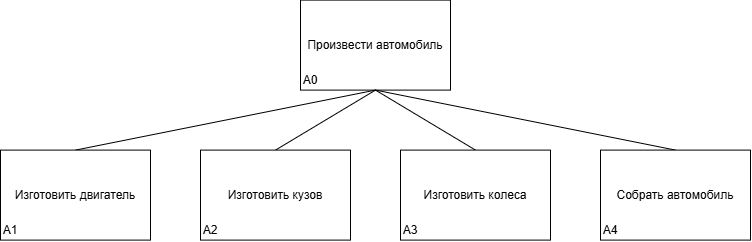

The diagram above was exported from draw.io. Its source (the exported page's mxGraphModel, read from the mxfile embedded in the PNG):
<mxGraphModel dx="1178" dy="660" grid="1" gridSize="10" guides="1" tooltips="1" connect="1" arrows="1" fold="1" page="1" pageScale="1" pageWidth="827" pageHeight="1169" math="0" shadow="0">
  <root>
    <mxCell id="0" />
    <mxCell id="1" parent="0" />
    <mxCell id="xrx5lnX2Nby8X5bqV3ra-1" parent="1" style="whiteSpace=wrap;html=1;" value="Произвести автомобиль" vertex="1">
      <mxGeometry height="90" width="150" x="340" y="170" as="geometry" />
    </mxCell>
    <mxCell id="xrx5lnX2Nby8X5bqV3ra-2" parent="1" style="text;html=1;whiteSpace=wrap;strokeColor=none;fillColor=none;align=center;verticalAlign=middle;rounded=0;" value="А0" vertex="1">
      <mxGeometry height="20" width="20" x="340" y="240" as="geometry" />
    </mxCell>
    <mxCell id="xrx5lnX2Nby8X5bqV3ra-11" edge="1" parent="1" source="xrx5lnX2Nby8X5bqV3ra-3" style="rounded=0;orthogonalLoop=1;jettySize=auto;html=1;exitX=0.5;exitY=0;exitDx=0;exitDy=0;entryX=0.5;entryY=1;entryDx=0;entryDy=0;endArrow=none;endFill=0;" target="xrx5lnX2Nby8X5bqV3ra-1">
      <mxGeometry relative="1" as="geometry" />
    </mxCell>
    <mxCell id="xrx5lnX2Nby8X5bqV3ra-3" parent="1" style="whiteSpace=wrap;html=1;" value="Изготовить двигатель" vertex="1">
      <mxGeometry height="90" width="150" x="40" y="320" as="geometry" />
    </mxCell>
    <mxCell id="xrx5lnX2Nby8X5bqV3ra-4" parent="1" style="text;html=1;whiteSpace=wrap;strokeColor=none;fillColor=none;align=center;verticalAlign=middle;rounded=0;" value="А1" vertex="1">
      <mxGeometry height="20" width="20" x="40" y="390" as="geometry" />
    </mxCell>
    <mxCell id="xrx5lnX2Nby8X5bqV3ra-12" edge="1" parent="1" source="xrx5lnX2Nby8X5bqV3ra-5" style="rounded=0;orthogonalLoop=1;jettySize=auto;html=1;exitX=0.5;exitY=0;exitDx=0;exitDy=0;entryX=0.5;entryY=1;entryDx=0;entryDy=0;endArrow=none;endFill=0;" target="xrx5lnX2Nby8X5bqV3ra-1">
      <mxGeometry relative="1" as="geometry" />
    </mxCell>
    <mxCell id="xrx5lnX2Nby8X5bqV3ra-5" parent="1" style="whiteSpace=wrap;html=1;" value="Изготовить кузов" vertex="1">
      <mxGeometry height="90" width="150" x="240" y="320" as="geometry" />
    </mxCell>
    <mxCell id="xrx5lnX2Nby8X5bqV3ra-6" parent="1" style="text;html=1;whiteSpace=wrap;strokeColor=none;fillColor=none;align=center;verticalAlign=middle;rounded=0;" value="А2" vertex="1">
      <mxGeometry height="20" width="20" x="240" y="390" as="geometry" />
    </mxCell>
    <mxCell id="xrx5lnX2Nby8X5bqV3ra-13" edge="1" parent="1" source="xrx5lnX2Nby8X5bqV3ra-7" style="rounded=0;orthogonalLoop=1;jettySize=auto;html=1;exitX=0.5;exitY=0;exitDx=0;exitDy=0;entryX=0.5;entryY=1;entryDx=0;entryDy=0;endArrow=none;endFill=0;" target="xrx5lnX2Nby8X5bqV3ra-1">
      <mxGeometry relative="1" as="geometry" />
    </mxCell>
    <mxCell id="xrx5lnX2Nby8X5bqV3ra-7" parent="1" style="whiteSpace=wrap;html=1;" value="Изготовить колеса" vertex="1">
      <mxGeometry height="90" width="150" x="440" y="320" as="geometry" />
    </mxCell>
    <mxCell id="xrx5lnX2Nby8X5bqV3ra-8" parent="1" style="text;html=1;whiteSpace=wrap;strokeColor=none;fillColor=none;align=center;verticalAlign=middle;rounded=0;" value="А3" vertex="1">
      <mxGeometry height="20" width="20" x="440" y="390" as="geometry" />
    </mxCell>
    <mxCell id="xrx5lnX2Nby8X5bqV3ra-14" edge="1" parent="1" source="xrx5lnX2Nby8X5bqV3ra-9" style="rounded=0;orthogonalLoop=1;jettySize=auto;html=1;exitX=0.5;exitY=0;exitDx=0;exitDy=0;entryX=0.5;entryY=1;entryDx=0;entryDy=0;endArrow=none;endFill=0;" target="xrx5lnX2Nby8X5bqV3ra-1">
      <mxGeometry relative="1" as="geometry" />
    </mxCell>
    <mxCell id="xrx5lnX2Nby8X5bqV3ra-9" parent="1" style="whiteSpace=wrap;html=1;" value="Собрать автомобиль" vertex="1">
      <mxGeometry height="90" width="150" x="640" y="320" as="geometry" />
    </mxCell>
    <mxCell id="xrx5lnX2Nby8X5bqV3ra-10" parent="1" style="text;html=1;whiteSpace=wrap;strokeColor=none;fillColor=none;align=center;verticalAlign=middle;rounded=0;" value="А4" vertex="1">
      <mxGeometry height="20" width="20" x="640" y="390" as="geometry" />
    </mxCell>
  </root>
</mxGraphModel>